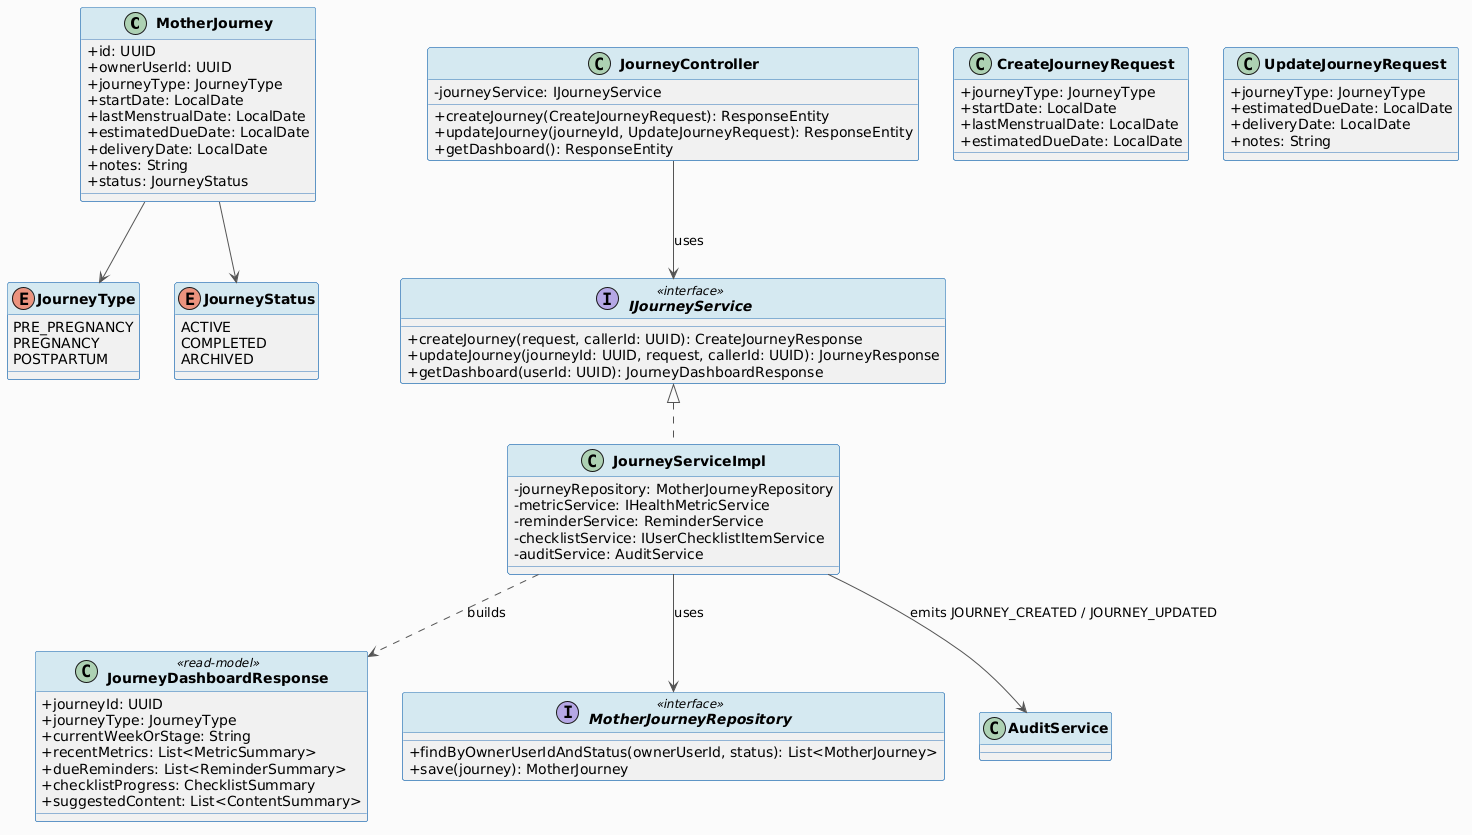

The diagram above was rendered by PlantUML. Its source (embedded in the PNG):
@startuml
skinparam classAttributeIconSize 0
skinparam classFontStyle bold
skinparam backgroundColor #FAFAFA
skinparam ArrowColor #555555
skinparam ClassBorderColor #2E75B6
skinparam ClassHeaderBackgroundColor #D5E8F0

class MotherJourney {
  + id: UUID
  + ownerUserId: UUID
  + journeyType: JourneyType
  + startDate: LocalDate
  + lastMenstrualDate: LocalDate
  + estimatedDueDate: LocalDate
  + deliveryDate: LocalDate
  + notes: String
  + status: JourneyStatus
}

enum JourneyType {
  PRE_PREGNANCY
  PREGNANCY
  POSTPARTUM
}

enum JourneyStatus {
  ACTIVE
  COMPLETED
  ARCHIVED
}

class JourneyDashboardResponse <<read-model>> {
  + journeyId: UUID
  + journeyType: JourneyType
  + currentWeekOrStage: String
  + recentMetrics: List<MetricSummary>
  + dueReminders: List<ReminderSummary>
  + checklistProgress: ChecklistSummary
  + suggestedContent: List<ContentSummary>
}

class CreateJourneyRequest {
  + journeyType: JourneyType
  + startDate: LocalDate
  + lastMenstrualDate: LocalDate
  + estimatedDueDate: LocalDate
}

class UpdateJourneyRequest {
  + journeyType: JourneyType
  + estimatedDueDate: LocalDate
  + deliveryDate: LocalDate
  + notes: String
}

class JourneyController {
  - journeyService: IJourneyService
  + createJourney(CreateJourneyRequest): ResponseEntity
  + updateJourney(journeyId, UpdateJourneyRequest): ResponseEntity
  + getDashboard(): ResponseEntity
}

interface IJourneyService <<interface>> {
  + createJourney(request, callerId: UUID): CreateJourneyResponse
  + updateJourney(journeyId: UUID, request, callerId: UUID): JourneyResponse
  + getDashboard(userId: UUID): JourneyDashboardResponse
}

class JourneyServiceImpl implements IJourneyService {
  - journeyRepository: MotherJourneyRepository
  - metricService: IHealthMetricService
  - reminderService: ReminderService
  - checklistService: IUserChecklistItemService
  - auditService: AuditService
}

interface MotherJourneyRepository <<interface>> {
  + findByOwnerUserIdAndStatus(ownerUserId, status): List<MotherJourney>
  + save(journey): MotherJourney
}

MotherJourney --> JourneyType
MotherJourney --> JourneyStatus
JourneyController --> IJourneyService : uses
JourneyServiceImpl --> MotherJourneyRepository : uses
JourneyServiceImpl ..> JourneyDashboardResponse : builds
JourneyServiceImpl --> AuditService : emits JOURNEY_CREATED / JOURNEY_UPDATED
@enduml